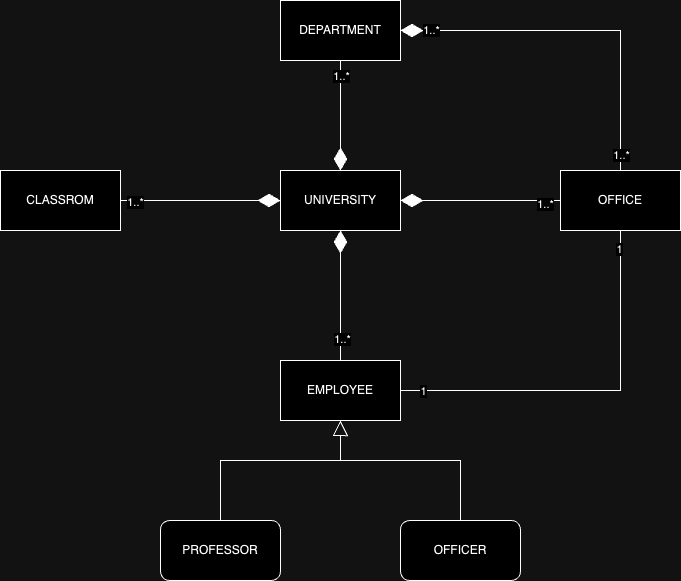

The diagram above was exported from draw.io. Its source (the exported page's mxGraphModel, read from the mxfile embedded in the PNG):
<mxGraphModel dx="1259" dy="792" grid="1" gridSize="10" guides="1" tooltips="1" connect="1" arrows="1" fold="1" page="1" pageScale="1" pageWidth="900" pageHeight="1600" math="0" shadow="0">
  <root>
    <mxCell id="WIyWlLk6GJQsqaUBKTNV-0" />
    <mxCell id="WIyWlLk6GJQsqaUBKTNV-1" parent="WIyWlLk6GJQsqaUBKTNV-0" />
    <mxCell id="JYuB6GLWumLtSrFq2coz-174" value="UNIVERSITY" style="rounded=0;whiteSpace=wrap;html=1;" vertex="1" parent="WIyWlLk6GJQsqaUBKTNV-1">
      <mxGeometry x="370" y="190" width="120" height="60" as="geometry" />
    </mxCell>
    <mxCell id="JYuB6GLWumLtSrFq2coz-194" style="edgeStyle=orthogonalEdgeStyle;rounded=0;orthogonalLoop=1;jettySize=auto;html=1;endArrow=diamondThin;endFill=1;endSize=20;" edge="1" parent="WIyWlLk6GJQsqaUBKTNV-1" source="JYuB6GLWumLtSrFq2coz-175" target="JYuB6GLWumLtSrFq2coz-174">
      <mxGeometry relative="1" as="geometry" />
    </mxCell>
    <mxCell id="JYuB6GLWumLtSrFq2coz-201" value="1..*" style="edgeLabel;html=1;align=center;verticalAlign=middle;resizable=0;points=[];" vertex="1" connectable="0" parent="JYuB6GLWumLtSrFq2coz-194">
      <mxGeometry x="-0.7115" relative="1" as="geometry">
        <mxPoint as="offset" />
      </mxGeometry>
    </mxCell>
    <mxCell id="JYuB6GLWumLtSrFq2coz-175" value="DEPARTMENT" style="rounded=0;whiteSpace=wrap;html=1;" vertex="1" parent="WIyWlLk6GJQsqaUBKTNV-1">
      <mxGeometry x="370" y="20" width="120" height="60" as="geometry" />
    </mxCell>
    <mxCell id="JYuB6GLWumLtSrFq2coz-193" style="edgeStyle=orthogonalEdgeStyle;rounded=0;orthogonalLoop=1;jettySize=auto;html=1;entryX=0;entryY=0.5;entryDx=0;entryDy=0;endArrow=diamondThin;endFill=1;endSize=20;" edge="1" parent="WIyWlLk6GJQsqaUBKTNV-1" source="JYuB6GLWumLtSrFq2coz-176" target="JYuB6GLWumLtSrFq2coz-174">
      <mxGeometry relative="1" as="geometry" />
    </mxCell>
    <mxCell id="JYuB6GLWumLtSrFq2coz-200" value="1..*" style="edgeLabel;html=1;align=center;verticalAlign=middle;resizable=0;points=[];" vertex="1" connectable="0" parent="JYuB6GLWumLtSrFq2coz-193">
      <mxGeometry x="-0.8261" y="-1" relative="1" as="geometry">
        <mxPoint as="offset" />
      </mxGeometry>
    </mxCell>
    <mxCell id="JYuB6GLWumLtSrFq2coz-176" value="CLASSROM" style="rounded=0;whiteSpace=wrap;html=1;" vertex="1" parent="WIyWlLk6GJQsqaUBKTNV-1">
      <mxGeometry x="90" y="190" width="120" height="60" as="geometry" />
    </mxCell>
    <mxCell id="JYuB6GLWumLtSrFq2coz-192" style="edgeStyle=orthogonalEdgeStyle;rounded=0;orthogonalLoop=1;jettySize=auto;html=1;entryX=1;entryY=0.5;entryDx=0;entryDy=0;endArrow=diamondThin;endFill=1;endSize=20;" edge="1" parent="WIyWlLk6GJQsqaUBKTNV-1" source="JYuB6GLWumLtSrFq2coz-177" target="JYuB6GLWumLtSrFq2coz-174">
      <mxGeometry relative="1" as="geometry" />
    </mxCell>
    <mxCell id="JYuB6GLWumLtSrFq2coz-199" value="1..*" style="edgeLabel;html=1;align=center;verticalAlign=middle;resizable=0;points=[];" vertex="1" connectable="0" parent="JYuB6GLWumLtSrFq2coz-192">
      <mxGeometry x="-0.8043" y="3" relative="1" as="geometry">
        <mxPoint as="offset" />
      </mxGeometry>
    </mxCell>
    <mxCell id="JYuB6GLWumLtSrFq2coz-195" style="edgeStyle=orthogonalEdgeStyle;rounded=0;orthogonalLoop=1;jettySize=auto;html=1;exitX=0.5;exitY=0;exitDx=0;exitDy=0;entryX=1;entryY=0.5;entryDx=0;entryDy=0;endArrow=diamondThin;endFill=1;endSize=20;" edge="1" parent="WIyWlLk6GJQsqaUBKTNV-1" source="JYuB6GLWumLtSrFq2coz-177" target="JYuB6GLWumLtSrFq2coz-175">
      <mxGeometry relative="1" as="geometry">
        <mxPoint x="710.0000000000002" y="40" as="targetPoint" />
      </mxGeometry>
    </mxCell>
    <mxCell id="JYuB6GLWumLtSrFq2coz-197" value="1..*" style="edgeLabel;html=1;align=center;verticalAlign=middle;resizable=0;points=[];" vertex="1" connectable="0" parent="JYuB6GLWumLtSrFq2coz-195">
      <mxGeometry x="-0.9167" relative="1" as="geometry">
        <mxPoint as="offset" />
      </mxGeometry>
    </mxCell>
    <mxCell id="JYuB6GLWumLtSrFq2coz-198" value="1..*" style="edgeLabel;html=1;align=center;verticalAlign=middle;resizable=0;points=[];" vertex="1" connectable="0" parent="JYuB6GLWumLtSrFq2coz-195">
      <mxGeometry x="0.8309" y="-1" relative="1" as="geometry">
        <mxPoint as="offset" />
      </mxGeometry>
    </mxCell>
    <mxCell id="JYuB6GLWumLtSrFq2coz-177" value="OFFICE" style="rounded=0;whiteSpace=wrap;html=1;" vertex="1" parent="WIyWlLk6GJQsqaUBKTNV-1">
      <mxGeometry x="650" y="190" width="120" height="60" as="geometry" />
    </mxCell>
    <mxCell id="JYuB6GLWumLtSrFq2coz-185" style="edgeStyle=orthogonalEdgeStyle;rounded=0;orthogonalLoop=1;jettySize=auto;html=1;endArrow=none;endFill=0;entryX=0.5;entryY=1;entryDx=0;entryDy=0;" edge="1" parent="WIyWlLk6GJQsqaUBKTNV-1" source="JYuB6GLWumLtSrFq2coz-178" target="JYuB6GLWumLtSrFq2coz-177">
      <mxGeometry relative="1" as="geometry">
        <mxPoint x="710" y="290" as="targetPoint" />
      </mxGeometry>
    </mxCell>
    <mxCell id="JYuB6GLWumLtSrFq2coz-188" value="1" style="edgeLabel;html=1;align=center;verticalAlign=middle;resizable=0;points=[];" vertex="1" connectable="0" parent="JYuB6GLWumLtSrFq2coz-185">
      <mxGeometry x="0.9008" y="2" relative="1" as="geometry">
        <mxPoint as="offset" />
      </mxGeometry>
    </mxCell>
    <mxCell id="JYuB6GLWumLtSrFq2coz-189" value="1" style="edgeLabel;html=1;align=center;verticalAlign=middle;resizable=0;points=[];" vertex="1" connectable="0" parent="JYuB6GLWumLtSrFq2coz-185">
      <mxGeometry x="-0.8796" relative="1" as="geometry">
        <mxPoint as="offset" />
      </mxGeometry>
    </mxCell>
    <mxCell id="JYuB6GLWumLtSrFq2coz-190" style="edgeStyle=orthogonalEdgeStyle;rounded=0;orthogonalLoop=1;jettySize=auto;html=1;entryX=0.5;entryY=1;entryDx=0;entryDy=0;endArrow=diamondThin;endFill=1;startSize=7;endSize=20;" edge="1" parent="WIyWlLk6GJQsqaUBKTNV-1" source="JYuB6GLWumLtSrFq2coz-178" target="JYuB6GLWumLtSrFq2coz-174">
      <mxGeometry relative="1" as="geometry" />
    </mxCell>
    <mxCell id="JYuB6GLWumLtSrFq2coz-202" value="1..*" style="edgeLabel;html=1;align=center;verticalAlign=middle;resizable=0;points=[];" vertex="1" connectable="0" parent="JYuB6GLWumLtSrFq2coz-190">
      <mxGeometry x="-0.6685" y="-1" relative="1" as="geometry">
        <mxPoint as="offset" />
      </mxGeometry>
    </mxCell>
    <mxCell id="JYuB6GLWumLtSrFq2coz-178" value="EMPLOYEE" style="rounded=0;whiteSpace=wrap;html=1;" vertex="1" parent="WIyWlLk6GJQsqaUBKTNV-1">
      <mxGeometry x="370" y="380" width="120" height="60" as="geometry" />
    </mxCell>
    <mxCell id="JYuB6GLWumLtSrFq2coz-184" style="edgeStyle=orthogonalEdgeStyle;rounded=0;orthogonalLoop=1;jettySize=auto;html=1;endArrow=none;endFill=0;" edge="1" parent="WIyWlLk6GJQsqaUBKTNV-1" source="JYuB6GLWumLtSrFq2coz-179">
      <mxGeometry relative="1" as="geometry">
        <mxPoint x="430" y="480" as="targetPoint" />
        <Array as="points">
          <mxPoint x="310" y="480" />
        </Array>
      </mxGeometry>
    </mxCell>
    <mxCell id="JYuB6GLWumLtSrFq2coz-179" value="PROFESSOR" style="rounded=1;whiteSpace=wrap;html=1;" vertex="1" parent="WIyWlLk6GJQsqaUBKTNV-1">
      <mxGeometry x="250" y="540" width="120" height="60" as="geometry" />
    </mxCell>
    <mxCell id="JYuB6GLWumLtSrFq2coz-181" style="edgeStyle=orthogonalEdgeStyle;rounded=0;orthogonalLoop=1;jettySize=auto;html=1;entryX=0.5;entryY=1;entryDx=0;entryDy=0;endArrow=block;endFill=0;endSize=13;" edge="1" parent="WIyWlLk6GJQsqaUBKTNV-1" source="JYuB6GLWumLtSrFq2coz-180" target="JYuB6GLWumLtSrFq2coz-178">
      <mxGeometry relative="1" as="geometry">
        <Array as="points">
          <mxPoint x="550" y="480" />
          <mxPoint x="430" y="480" />
        </Array>
      </mxGeometry>
    </mxCell>
    <mxCell id="JYuB6GLWumLtSrFq2coz-180" value="OFFICER" style="rounded=1;whiteSpace=wrap;html=1;" vertex="1" parent="WIyWlLk6GJQsqaUBKTNV-1">
      <mxGeometry x="490" y="540" width="120" height="60" as="geometry" />
    </mxCell>
  </root>
</mxGraphModel>